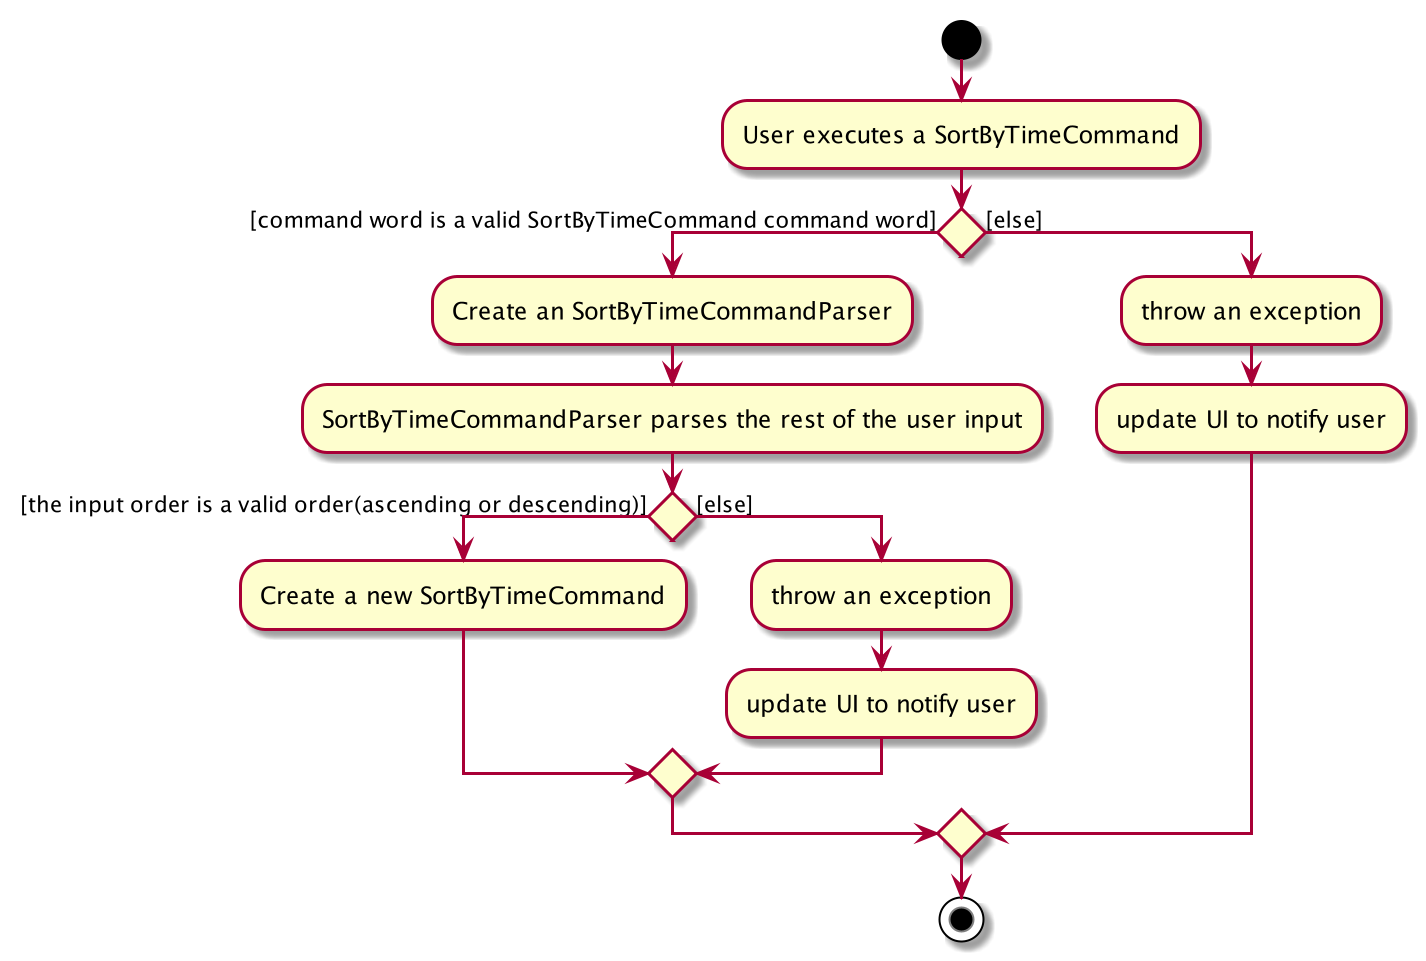

The diagram above was rendered by PlantUML. Its source (embedded in the PNG):
@startuml
start
:User executes a SortByTimeCommand;


if () then ([command word is a valid SortByTimeCommand command word])
    :Create an SortByTimeCommandParser;
    :SortByTimeCommandParser parses the rest of the user input;
    if () then ([the input order is a valid order(ascending or descending)])
        :Create a new SortByTimeCommand;
    else ([else])
        :throw an exception;
        :update UI to notify user;
    endif
else ([else])
    :throw an exception;
    :update UI to notify user;
endif
stop
@enduml